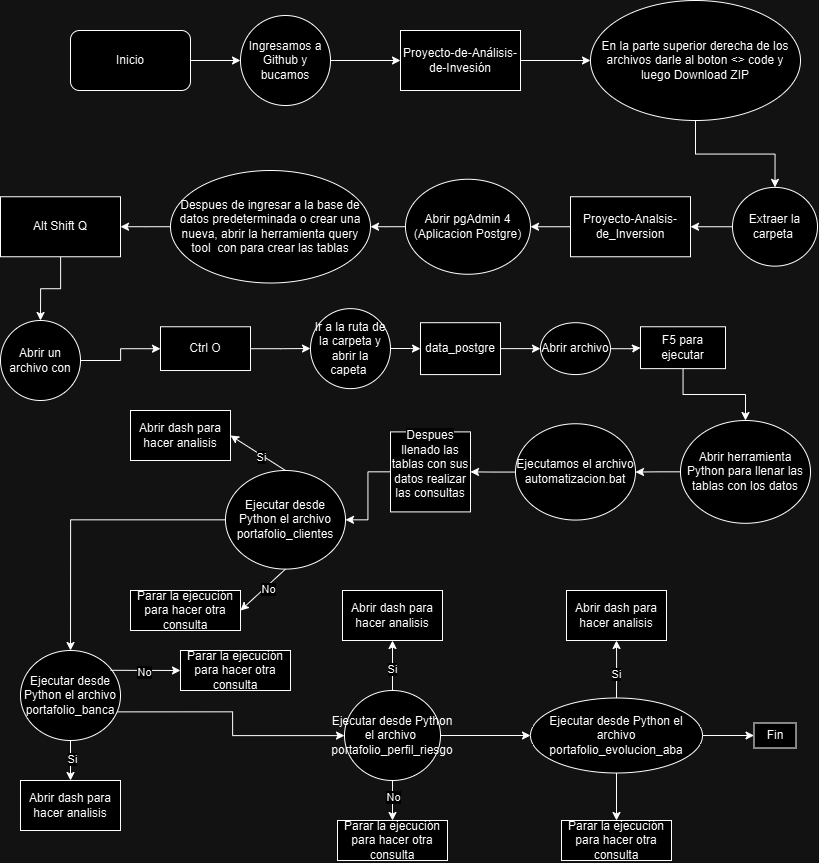

The diagram above was exported from draw.io. Its source (the exported page's mxGraphModel, read from the mxfile embedded in the PNG):
<mxGraphModel dx="2489" dy="964" grid="1" gridSize="10" guides="1" tooltips="1" connect="1" arrows="1" fold="1" page="1" pageScale="1" pageWidth="827" pageHeight="1169" math="0" shadow="0">
  <root>
    <mxCell id="WIyWlLk6GJQsqaUBKTNV-0" />
    <mxCell id="WIyWlLk6GJQsqaUBKTNV-1" parent="WIyWlLk6GJQsqaUBKTNV-0" />
    <mxCell id="reAJfVbKtaTZXxi-oLDi-0" value="Inicio" style="rounded=1;whiteSpace=wrap;html=1;" vertex="1" parent="WIyWlLk6GJQsqaUBKTNV-1">
      <mxGeometry x="80" y="230" width="120" height="60" as="geometry" />
    </mxCell>
    <mxCell id="reAJfVbKtaTZXxi-oLDi-1" value="" style="endArrow=classic;html=1;rounded=0;exitX=1;exitY=0.5;exitDx=0;exitDy=0;" edge="1" parent="WIyWlLk6GJQsqaUBKTNV-1" source="reAJfVbKtaTZXxi-oLDi-0" target="reAJfVbKtaTZXxi-oLDi-2">
      <mxGeometry width="50" height="50" relative="1" as="geometry">
        <mxPoint x="320" y="290" as="sourcePoint" />
        <mxPoint x="280" y="260" as="targetPoint" />
      </mxGeometry>
    </mxCell>
    <mxCell id="reAJfVbKtaTZXxi-oLDi-2" value="Ingresamos a Github y bucamos" style="ellipse;whiteSpace=wrap;html=1;aspect=fixed;" vertex="1" parent="WIyWlLk6GJQsqaUBKTNV-1">
      <mxGeometry x="250" y="215" width="90" height="90" as="geometry" />
    </mxCell>
    <mxCell id="reAJfVbKtaTZXxi-oLDi-9" value="" style="edgeStyle=orthogonalEdgeStyle;rounded=0;orthogonalLoop=1;jettySize=auto;html=1;" edge="1" parent="WIyWlLk6GJQsqaUBKTNV-1" source="reAJfVbKtaTZXxi-oLDi-3" target="reAJfVbKtaTZXxi-oLDi-8">
      <mxGeometry relative="1" as="geometry" />
    </mxCell>
    <mxCell id="reAJfVbKtaTZXxi-oLDi-3" value="Proyecto-de-Análisis-de-Invesión" style="rounded=0;whiteSpace=wrap;html=1;" vertex="1" parent="WIyWlLk6GJQsqaUBKTNV-1">
      <mxGeometry x="410" y="230" width="120" height="60" as="geometry" />
    </mxCell>
    <mxCell id="reAJfVbKtaTZXxi-oLDi-5" value="" style="endArrow=classic;html=1;rounded=0;exitX=1;exitY=0.5;exitDx=0;exitDy=0;entryX=0;entryY=0.5;entryDx=0;entryDy=0;" edge="1" parent="WIyWlLk6GJQsqaUBKTNV-1" source="reAJfVbKtaTZXxi-oLDi-2" target="reAJfVbKtaTZXxi-oLDi-3">
      <mxGeometry width="50" height="50" relative="1" as="geometry">
        <mxPoint x="320" y="290" as="sourcePoint" />
        <mxPoint x="370" y="240" as="targetPoint" />
      </mxGeometry>
    </mxCell>
    <mxCell id="reAJfVbKtaTZXxi-oLDi-14" value="" style="edgeStyle=orthogonalEdgeStyle;rounded=0;orthogonalLoop=1;jettySize=auto;html=1;" edge="1" parent="WIyWlLk6GJQsqaUBKTNV-1" source="reAJfVbKtaTZXxi-oLDi-8" target="reAJfVbKtaTZXxi-oLDi-13">
      <mxGeometry relative="1" as="geometry" />
    </mxCell>
    <mxCell id="reAJfVbKtaTZXxi-oLDi-8" value="En la parte superior derecha de los archivos darle al boton &amp;lt;&amp;gt; code y luego Download ZIP" style="ellipse;whiteSpace=wrap;html=1;rounded=0;" vertex="1" parent="WIyWlLk6GJQsqaUBKTNV-1">
      <mxGeometry x="600" y="200" width="210" height="120" as="geometry" />
    </mxCell>
    <mxCell id="reAJfVbKtaTZXxi-oLDi-13" value="Extraer la carpeta&amp;nbsp;" style="ellipse;whiteSpace=wrap;html=1;rounded=0;" vertex="1" parent="WIyWlLk6GJQsqaUBKTNV-1">
      <mxGeometry x="742" y="386.88" width="85" height="78.75" as="geometry" />
    </mxCell>
    <mxCell id="reAJfVbKtaTZXxi-oLDi-18" value="" style="edgeStyle=orthogonalEdgeStyle;rounded=0;orthogonalLoop=1;jettySize=auto;html=1;" edge="1" parent="WIyWlLk6GJQsqaUBKTNV-1" source="reAJfVbKtaTZXxi-oLDi-15" target="reAJfVbKtaTZXxi-oLDi-17">
      <mxGeometry relative="1" as="geometry" />
    </mxCell>
    <mxCell id="reAJfVbKtaTZXxi-oLDi-40" style="edgeStyle=orthogonalEdgeStyle;rounded=0;orthogonalLoop=1;jettySize=auto;html=1;exitX=1;exitY=0.5;exitDx=0;exitDy=0;" edge="1" parent="WIyWlLk6GJQsqaUBKTNV-1" source="reAJfVbKtaTZXxi-oLDi-15">
      <mxGeometry relative="1" as="geometry">
        <mxPoint x="525" y="426" as="targetPoint" />
      </mxGeometry>
    </mxCell>
    <mxCell id="reAJfVbKtaTZXxi-oLDi-15" value="Abrir pgAdmin 4 (Aplicacion Postgre)" style="ellipse;whiteSpace=wrap;html=1;rounded=0;" vertex="1" parent="WIyWlLk6GJQsqaUBKTNV-1">
      <mxGeometry x="415" y="378.75" width="125" height="95" as="geometry" />
    </mxCell>
    <mxCell id="reAJfVbKtaTZXxi-oLDi-23" value="" style="edgeStyle=orthogonalEdgeStyle;rounded=0;orthogonalLoop=1;jettySize=auto;html=1;" edge="1" parent="WIyWlLk6GJQsqaUBKTNV-1" source="reAJfVbKtaTZXxi-oLDi-17" target="reAJfVbKtaTZXxi-oLDi-22">
      <mxGeometry relative="1" as="geometry" />
    </mxCell>
    <mxCell id="reAJfVbKtaTZXxi-oLDi-17" value="Despues de ingresar a la base de datos predeterminada o crear una nueva, abrir la herramienta query tool&amp;nbsp; con para crear las tablas" style="ellipse;whiteSpace=wrap;html=1;rounded=0;" vertex="1" parent="WIyWlLk6GJQsqaUBKTNV-1">
      <mxGeometry x="180" y="370" width="200" height="112.5" as="geometry" />
    </mxCell>
    <mxCell id="reAJfVbKtaTZXxi-oLDi-25" value="" style="edgeStyle=orthogonalEdgeStyle;rounded=0;orthogonalLoop=1;jettySize=auto;html=1;" edge="1" parent="WIyWlLk6GJQsqaUBKTNV-1" source="reAJfVbKtaTZXxi-oLDi-22" target="reAJfVbKtaTZXxi-oLDi-24">
      <mxGeometry relative="1" as="geometry" />
    </mxCell>
    <mxCell id="reAJfVbKtaTZXxi-oLDi-22" value="Alt Shift Q" style="rounded=0;whiteSpace=wrap;html=1;" vertex="1" parent="WIyWlLk6GJQsqaUBKTNV-1">
      <mxGeometry x="10" y="396.25" width="120" height="60" as="geometry" />
    </mxCell>
    <mxCell id="reAJfVbKtaTZXxi-oLDi-27" value="" style="edgeStyle=orthogonalEdgeStyle;rounded=0;orthogonalLoop=1;jettySize=auto;html=1;" edge="1" parent="WIyWlLk6GJQsqaUBKTNV-1" source="reAJfVbKtaTZXxi-oLDi-24" target="reAJfVbKtaTZXxi-oLDi-26">
      <mxGeometry relative="1" as="geometry" />
    </mxCell>
    <mxCell id="reAJfVbKtaTZXxi-oLDi-24" value="Abrir un archivo con" style="ellipse;whiteSpace=wrap;html=1;rounded=0;" vertex="1" parent="WIyWlLk6GJQsqaUBKTNV-1">
      <mxGeometry x="10" y="520" width="80" height="80" as="geometry" />
    </mxCell>
    <mxCell id="reAJfVbKtaTZXxi-oLDi-29" value="" style="edgeStyle=orthogonalEdgeStyle;rounded=0;orthogonalLoop=1;jettySize=auto;html=1;" edge="1" parent="WIyWlLk6GJQsqaUBKTNV-1" source="reAJfVbKtaTZXxi-oLDi-26" target="reAJfVbKtaTZXxi-oLDi-28">
      <mxGeometry relative="1" as="geometry" />
    </mxCell>
    <mxCell id="reAJfVbKtaTZXxi-oLDi-26" value="Ctrl O" style="whiteSpace=wrap;html=1;rounded=0;" vertex="1" parent="WIyWlLk6GJQsqaUBKTNV-1">
      <mxGeometry x="170" y="526.26" width="90" height="43.75" as="geometry" />
    </mxCell>
    <mxCell id="reAJfVbKtaTZXxi-oLDi-35" value="" style="edgeStyle=orthogonalEdgeStyle;rounded=0;orthogonalLoop=1;jettySize=auto;html=1;" edge="1" parent="WIyWlLk6GJQsqaUBKTNV-1" source="reAJfVbKtaTZXxi-oLDi-28" target="reAJfVbKtaTZXxi-oLDi-34">
      <mxGeometry relative="1" as="geometry" />
    </mxCell>
    <mxCell id="reAJfVbKtaTZXxi-oLDi-28" value="Ir a la ruta de la carpeta y abrir la capeta&amp;nbsp;" style="ellipse;whiteSpace=wrap;html=1;rounded=0;" vertex="1" parent="WIyWlLk6GJQsqaUBKTNV-1">
      <mxGeometry x="320" y="508.135" width="80" height="80" as="geometry" />
    </mxCell>
    <mxCell id="reAJfVbKtaTZXxi-oLDi-31" value="Proyecto-Analsis-de_Inversion" style="rounded=0;whiteSpace=wrap;html=1;" vertex="1" parent="WIyWlLk6GJQsqaUBKTNV-1">
      <mxGeometry x="580" y="396.25" width="120" height="60" as="geometry" />
    </mxCell>
    <mxCell id="reAJfVbKtaTZXxi-oLDi-32" value="" style="endArrow=classic;html=1;rounded=0;exitX=0;exitY=0.5;exitDx=0;exitDy=0;entryX=1;entryY=0.5;entryDx=0;entryDy=0;" edge="1" parent="WIyWlLk6GJQsqaUBKTNV-1" source="reAJfVbKtaTZXxi-oLDi-13" target="reAJfVbKtaTZXxi-oLDi-31">
      <mxGeometry width="50" height="50" relative="1" as="geometry">
        <mxPoint x="400" y="490" as="sourcePoint" />
        <mxPoint x="450" y="440" as="targetPoint" />
      </mxGeometry>
    </mxCell>
    <mxCell id="reAJfVbKtaTZXxi-oLDi-33" value="" style="endArrow=classic;html=1;rounded=0;exitX=0;exitY=0.5;exitDx=0;exitDy=0;entryX=1;entryY=0.5;entryDx=0;entryDy=0;" edge="1" parent="WIyWlLk6GJQsqaUBKTNV-1" source="reAJfVbKtaTZXxi-oLDi-31" target="reAJfVbKtaTZXxi-oLDi-15">
      <mxGeometry width="50" height="50" relative="1" as="geometry">
        <mxPoint x="370" y="480" as="sourcePoint" />
        <mxPoint x="420" y="430" as="targetPoint" />
      </mxGeometry>
    </mxCell>
    <mxCell id="reAJfVbKtaTZXxi-oLDi-37" value="" style="edgeStyle=orthogonalEdgeStyle;rounded=0;orthogonalLoop=1;jettySize=auto;html=1;" edge="1" parent="WIyWlLk6GJQsqaUBKTNV-1" source="reAJfVbKtaTZXxi-oLDi-34" target="reAJfVbKtaTZXxi-oLDi-36">
      <mxGeometry relative="1" as="geometry" />
    </mxCell>
    <mxCell id="reAJfVbKtaTZXxi-oLDi-34" value="data_postgre" style="whiteSpace=wrap;html=1;rounded=0;" vertex="1" parent="WIyWlLk6GJQsqaUBKTNV-1">
      <mxGeometry x="430" y="522.1999999999999" width="80" height="51.87" as="geometry" />
    </mxCell>
    <mxCell id="reAJfVbKtaTZXxi-oLDi-39" value="" style="edgeStyle=orthogonalEdgeStyle;rounded=0;orthogonalLoop=1;jettySize=auto;html=1;" edge="1" parent="WIyWlLk6GJQsqaUBKTNV-1" source="reAJfVbKtaTZXxi-oLDi-36" target="reAJfVbKtaTZXxi-oLDi-38">
      <mxGeometry relative="1" as="geometry" />
    </mxCell>
    <mxCell id="reAJfVbKtaTZXxi-oLDi-36" value="Abrir archivo" style="ellipse;whiteSpace=wrap;html=1;rounded=0;" vertex="1" parent="WIyWlLk6GJQsqaUBKTNV-1">
      <mxGeometry x="550" y="522.1999999999999" width="70" height="51.87" as="geometry" />
    </mxCell>
    <mxCell id="reAJfVbKtaTZXxi-oLDi-42" value="" style="edgeStyle=orthogonalEdgeStyle;rounded=0;orthogonalLoop=1;jettySize=auto;html=1;" edge="1" parent="WIyWlLk6GJQsqaUBKTNV-1" source="reAJfVbKtaTZXxi-oLDi-38" target="reAJfVbKtaTZXxi-oLDi-41">
      <mxGeometry relative="1" as="geometry" />
    </mxCell>
    <mxCell id="reAJfVbKtaTZXxi-oLDi-38" value="F5 para ejecutar" style="whiteSpace=wrap;html=1;rounded=0;" vertex="1" parent="WIyWlLk6GJQsqaUBKTNV-1">
      <mxGeometry x="650" y="526.26" width="85" height="41.87" as="geometry" />
    </mxCell>
    <mxCell id="reAJfVbKtaTZXxi-oLDi-46" value="" style="edgeStyle=orthogonalEdgeStyle;rounded=0;orthogonalLoop=1;jettySize=auto;html=1;" edge="1" parent="WIyWlLk6GJQsqaUBKTNV-1" source="reAJfVbKtaTZXxi-oLDi-41" target="reAJfVbKtaTZXxi-oLDi-45">
      <mxGeometry relative="1" as="geometry" />
    </mxCell>
    <mxCell id="reAJfVbKtaTZXxi-oLDi-41" value="Abrir herramienta Python para llenar las tablas con los datos" style="ellipse;whiteSpace=wrap;html=1;rounded=0;" vertex="1" parent="WIyWlLk6GJQsqaUBKTNV-1">
      <mxGeometry x="690" y="620" width="130" height="102.81" as="geometry" />
    </mxCell>
    <mxCell id="reAJfVbKtaTZXxi-oLDi-51" value="" style="edgeStyle=orthogonalEdgeStyle;rounded=0;orthogonalLoop=1;jettySize=auto;html=1;entryX=1;entryY=0.5;entryDx=0;entryDy=0;" edge="1" parent="WIyWlLk6GJQsqaUBKTNV-1" source="reAJfVbKtaTZXxi-oLDi-45" target="reAJfVbKtaTZXxi-oLDi-52">
      <mxGeometry relative="1" as="geometry">
        <mxPoint x="479.9950000000001" y="671.4000000000001" as="targetPoint" />
      </mxGeometry>
    </mxCell>
    <mxCell id="reAJfVbKtaTZXxi-oLDi-45" value="Ejecutamos el archivo automatizacion.bat" style="ellipse;whiteSpace=wrap;html=1;rounded=0;" vertex="1" parent="WIyWlLk6GJQsqaUBKTNV-1">
      <mxGeometry x="525" y="623.26" width="120" height="96.29" as="geometry" />
    </mxCell>
    <mxCell id="reAJfVbKtaTZXxi-oLDi-54" value="" style="edgeStyle=orthogonalEdgeStyle;rounded=0;orthogonalLoop=1;jettySize=auto;html=1;" edge="1" parent="WIyWlLk6GJQsqaUBKTNV-1" source="reAJfVbKtaTZXxi-oLDi-52" target="reAJfVbKtaTZXxi-oLDi-53">
      <mxGeometry relative="1" as="geometry" />
    </mxCell>
    <mxCell id="reAJfVbKtaTZXxi-oLDi-52" value="&#10;&lt;span style=&quot;color: rgb(0, 0, 0); font-family: Helvetica; font-size: 12px; font-style: normal; font-variant-ligatures: normal; font-variant-caps: normal; font-weight: 400; letter-spacing: normal; orphans: 2; text-align: center; text-indent: 0px; text-transform: none; widows: 2; word-spacing: 0px; -webkit-text-stroke-width: 0px; white-space: normal; background-color: rgb(251, 251, 251); text-decoration-thickness: initial; text-decoration-style: initial; text-decoration-color: initial; display: inline !important; float: none;&quot;&gt;Despues llenado las tablas con sus datos realizar las consultas&lt;/span&gt;&#10;&#10;" style="whiteSpace=wrap;html=1;aspect=fixed;" vertex="1" parent="WIyWlLk6GJQsqaUBKTNV-1">
      <mxGeometry x="400" y="631.4" width="80" height="80" as="geometry" />
    </mxCell>
    <mxCell id="reAJfVbKtaTZXxi-oLDi-66" value="" style="edgeStyle=orthogonalEdgeStyle;rounded=0;orthogonalLoop=1;jettySize=auto;html=1;" edge="1" parent="WIyWlLk6GJQsqaUBKTNV-1" source="reAJfVbKtaTZXxi-oLDi-53" target="reAJfVbKtaTZXxi-oLDi-65">
      <mxGeometry relative="1" as="geometry" />
    </mxCell>
    <mxCell id="reAJfVbKtaTZXxi-oLDi-53" value="Ejecutar desde Python el archivo portafolio_clientes" style="ellipse;whiteSpace=wrap;html=1;" vertex="1" parent="WIyWlLk6GJQsqaUBKTNV-1">
      <mxGeometry x="235" y="670" width="120" height="98.6" as="geometry" />
    </mxCell>
    <mxCell id="reAJfVbKtaTZXxi-oLDi-57" value="" style="endArrow=classic;html=1;rounded=0;exitX=0.5;exitY=0;exitDx=0;exitDy=0;entryX=1;entryY=0.5;entryDx=0;entryDy=0;" edge="1" parent="WIyWlLk6GJQsqaUBKTNV-1" source="reAJfVbKtaTZXxi-oLDi-53" target="reAJfVbKtaTZXxi-oLDi-60">
      <mxGeometry relative="1" as="geometry">
        <mxPoint x="110" y="680" as="sourcePoint" />
        <mxPoint x="170" y="640" as="targetPoint" />
      </mxGeometry>
    </mxCell>
    <mxCell id="reAJfVbKtaTZXxi-oLDi-59" value="Si" style="edgeLabel;html=1;align=center;verticalAlign=middle;resizable=0;points=[];" vertex="1" connectable="0" parent="reAJfVbKtaTZXxi-oLDi-57">
      <mxGeometry x="-0.0941" y="2" relative="1" as="geometry">
        <mxPoint as="offset" />
      </mxGeometry>
    </mxCell>
    <mxCell id="reAJfVbKtaTZXxi-oLDi-60" value="Abrir dash para hacer analisis" style="rounded=0;whiteSpace=wrap;html=1;" vertex="1" parent="WIyWlLk6GJQsqaUBKTNV-1">
      <mxGeometry x="140" y="610" width="100" height="50" as="geometry" />
    </mxCell>
    <mxCell id="reAJfVbKtaTZXxi-oLDi-61" value="" style="endArrow=classic;html=1;rounded=0;exitX=0.5;exitY=1;exitDx=0;exitDy=0;entryX=1;entryY=0.5;entryDx=0;entryDy=0;" edge="1" parent="WIyWlLk6GJQsqaUBKTNV-1" source="reAJfVbKtaTZXxi-oLDi-53" target="reAJfVbKtaTZXxi-oLDi-64">
      <mxGeometry relative="1" as="geometry">
        <mxPoint x="290" y="800" as="sourcePoint" />
        <mxPoint x="250" y="810" as="targetPoint" />
      </mxGeometry>
    </mxCell>
    <mxCell id="reAJfVbKtaTZXxi-oLDi-63" value="No" style="edgeLabel;html=1;align=center;verticalAlign=middle;resizable=0;points=[];" vertex="1" connectable="0" parent="reAJfVbKtaTZXxi-oLDi-61">
      <mxGeometry x="-0.144" y="2" relative="1" as="geometry">
        <mxPoint as="offset" />
      </mxGeometry>
    </mxCell>
    <mxCell id="reAJfVbKtaTZXxi-oLDi-64" value="Parar la ejecución para hacer otra consulta" style="rounded=0;whiteSpace=wrap;html=1;" vertex="1" parent="WIyWlLk6GJQsqaUBKTNV-1">
      <mxGeometry x="140" y="790" width="110" height="40" as="geometry" />
    </mxCell>
    <mxCell id="reAJfVbKtaTZXxi-oLDi-81" value="" style="edgeStyle=orthogonalEdgeStyle;rounded=0;orthogonalLoop=1;jettySize=auto;html=1;exitX=0.956;exitY=0.682;exitDx=0;exitDy=0;exitPerimeter=0;" edge="1" parent="WIyWlLk6GJQsqaUBKTNV-1" source="reAJfVbKtaTZXxi-oLDi-65" target="reAJfVbKtaTZXxi-oLDi-80">
      <mxGeometry relative="1" as="geometry" />
    </mxCell>
    <mxCell id="reAJfVbKtaTZXxi-oLDi-65" value="Ejecutar desde Python el archivo portafolio_banca" style="ellipse;whiteSpace=wrap;html=1;" vertex="1" parent="WIyWlLk6GJQsqaUBKTNV-1">
      <mxGeometry x="30" y="850" width="100" height="90" as="geometry" />
    </mxCell>
    <mxCell id="reAJfVbKtaTZXxi-oLDi-67" value="" style="endArrow=classic;html=1;rounded=0;exitX=0.5;exitY=1;exitDx=0;exitDy=0;entryX=0.5;entryY=0;entryDx=0;entryDy=0;" edge="1" parent="WIyWlLk6GJQsqaUBKTNV-1" source="reAJfVbKtaTZXxi-oLDi-65" target="reAJfVbKtaTZXxi-oLDi-71">
      <mxGeometry relative="1" as="geometry">
        <mxPoint x="360" y="860" as="sourcePoint" />
        <mxPoint x="80" y="980" as="targetPoint" />
      </mxGeometry>
    </mxCell>
    <mxCell id="reAJfVbKtaTZXxi-oLDi-69" value="Si" style="edgeLabel;html=1;align=center;verticalAlign=middle;resizable=0;points=[];" vertex="1" connectable="0" parent="reAJfVbKtaTZXxi-oLDi-67">
      <mxGeometry x="-0.056" y="1" relative="1" as="geometry">
        <mxPoint as="offset" />
      </mxGeometry>
    </mxCell>
    <mxCell id="reAJfVbKtaTZXxi-oLDi-71" value="Abrir dash para hacer analisis" style="rounded=0;whiteSpace=wrap;html=1;" vertex="1" parent="WIyWlLk6GJQsqaUBKTNV-1">
      <mxGeometry x="30" y="980" width="100" height="50" as="geometry" />
    </mxCell>
    <mxCell id="reAJfVbKtaTZXxi-oLDi-72" value="" style="endArrow=classic;html=1;rounded=0;exitX=0.9;exitY=0.22;exitDx=0;exitDy=0;entryX=0;entryY=0.5;entryDx=0;entryDy=0;exitPerimeter=0;" edge="1" parent="WIyWlLk6GJQsqaUBKTNV-1" source="reAJfVbKtaTZXxi-oLDi-65" target="reAJfVbKtaTZXxi-oLDi-75">
      <mxGeometry relative="1" as="geometry">
        <mxPoint x="355" y="920" as="sourcePoint" />
        <mxPoint x="190" y="863" as="targetPoint" />
      </mxGeometry>
    </mxCell>
    <mxCell id="reAJfVbKtaTZXxi-oLDi-74" value="No" style="edgeLabel;html=1;align=center;verticalAlign=middle;resizable=0;points=[];" vertex="1" connectable="0" parent="reAJfVbKtaTZXxi-oLDi-72">
      <mxGeometry x="-0.02" y="-1" relative="1" as="geometry">
        <mxPoint as="offset" />
      </mxGeometry>
    </mxCell>
    <mxCell id="reAJfVbKtaTZXxi-oLDi-75" value="Parar la ejecución para hacer otra consulta" style="rounded=0;whiteSpace=wrap;html=1;" vertex="1" parent="WIyWlLk6GJQsqaUBKTNV-1">
      <mxGeometry x="190" y="850" width="110" height="40" as="geometry" />
    </mxCell>
    <mxCell id="reAJfVbKtaTZXxi-oLDi-83" value="" style="edgeStyle=orthogonalEdgeStyle;rounded=0;orthogonalLoop=1;jettySize=auto;html=1;entryX=0.5;entryY=1;entryDx=0;entryDy=0;" edge="1" parent="WIyWlLk6GJQsqaUBKTNV-1" source="reAJfVbKtaTZXxi-oLDi-80" target="reAJfVbKtaTZXxi-oLDi-84">
      <mxGeometry relative="1" as="geometry">
        <mxPoint x="402" y="850" as="targetPoint" />
      </mxGeometry>
    </mxCell>
    <mxCell id="reAJfVbKtaTZXxi-oLDi-85" value="Si" style="edgeLabel;html=1;align=center;verticalAlign=middle;resizable=0;points=[];" vertex="1" connectable="0" parent="reAJfVbKtaTZXxi-oLDi-83">
      <mxGeometry x="-0.15" y="1" relative="1" as="geometry">
        <mxPoint as="offset" />
      </mxGeometry>
    </mxCell>
    <mxCell id="reAJfVbKtaTZXxi-oLDi-87" value="" style="edgeStyle=orthogonalEdgeStyle;rounded=0;orthogonalLoop=1;jettySize=auto;html=1;" edge="1" parent="WIyWlLk6GJQsqaUBKTNV-1" source="reAJfVbKtaTZXxi-oLDi-80" target="reAJfVbKtaTZXxi-oLDi-86">
      <mxGeometry relative="1" as="geometry" />
    </mxCell>
    <mxCell id="reAJfVbKtaTZXxi-oLDi-101" value="No" style="edgeLabel;html=1;align=center;verticalAlign=middle;resizable=0;points=[];" vertex="1" connectable="0" parent="reAJfVbKtaTZXxi-oLDi-87">
      <mxGeometry x="-0.19" relative="1" as="geometry">
        <mxPoint as="offset" />
      </mxGeometry>
    </mxCell>
    <mxCell id="reAJfVbKtaTZXxi-oLDi-90" value="" style="edgeStyle=orthogonalEdgeStyle;rounded=0;orthogonalLoop=1;jettySize=auto;html=1;" edge="1" parent="WIyWlLk6GJQsqaUBKTNV-1" source="reAJfVbKtaTZXxi-oLDi-80" target="reAJfVbKtaTZXxi-oLDi-89">
      <mxGeometry relative="1" as="geometry" />
    </mxCell>
    <mxCell id="reAJfVbKtaTZXxi-oLDi-80" value="Ejecutar desde Python el archivo&amp;nbsp; portafolio_perfil_riesgo" style="ellipse;whiteSpace=wrap;html=1;" vertex="1" parent="WIyWlLk6GJQsqaUBKTNV-1">
      <mxGeometry x="354" y="890" width="96" height="90" as="geometry" />
    </mxCell>
    <mxCell id="reAJfVbKtaTZXxi-oLDi-84" value="Abrir dash para hacer analisis" style="rounded=0;whiteSpace=wrap;html=1;" vertex="1" parent="WIyWlLk6GJQsqaUBKTNV-1">
      <mxGeometry x="352" y="790" width="100" height="50" as="geometry" />
    </mxCell>
    <mxCell id="reAJfVbKtaTZXxi-oLDi-86" value="Parar la ejecución para hacer otra consulta" style="rounded=0;whiteSpace=wrap;html=1;" vertex="1" parent="WIyWlLk6GJQsqaUBKTNV-1">
      <mxGeometry x="347" y="1020" width="110" height="40" as="geometry" />
    </mxCell>
    <mxCell id="reAJfVbKtaTZXxi-oLDi-103" value="" style="edgeStyle=orthogonalEdgeStyle;rounded=0;orthogonalLoop=1;jettySize=auto;html=1;" edge="1" parent="WIyWlLk6GJQsqaUBKTNV-1" source="reAJfVbKtaTZXxi-oLDi-89" target="reAJfVbKtaTZXxi-oLDi-102">
      <mxGeometry relative="1" as="geometry" />
    </mxCell>
    <mxCell id="reAJfVbKtaTZXxi-oLDi-105" value="" style="edgeStyle=orthogonalEdgeStyle;rounded=0;orthogonalLoop=1;jettySize=auto;html=1;" edge="1" parent="WIyWlLk6GJQsqaUBKTNV-1" source="reAJfVbKtaTZXxi-oLDi-89" target="reAJfVbKtaTZXxi-oLDi-104">
      <mxGeometry relative="1" as="geometry" />
    </mxCell>
    <mxCell id="reAJfVbKtaTZXxi-oLDi-89" value="Ejecutar desde Python el archivo portafolio_evolucion_aba" style="ellipse;whiteSpace=wrap;html=1;" vertex="1" parent="WIyWlLk6GJQsqaUBKTNV-1">
      <mxGeometry x="540" y="897.5" width="172" height="75" as="geometry" />
    </mxCell>
    <mxCell id="reAJfVbKtaTZXxi-oLDi-91" value="" style="edgeStyle=orthogonalEdgeStyle;rounded=0;orthogonalLoop=1;jettySize=auto;html=1;exitX=0.5;exitY=0;exitDx=0;exitDy=0;" edge="1" parent="WIyWlLk6GJQsqaUBKTNV-1" source="reAJfVbKtaTZXxi-oLDi-89">
      <mxGeometry relative="1" as="geometry">
        <mxPoint x="412" y="900" as="sourcePoint" />
        <mxPoint x="626" y="840" as="targetPoint" />
      </mxGeometry>
    </mxCell>
    <mxCell id="reAJfVbKtaTZXxi-oLDi-92" value="Si" style="edgeLabel;html=1;align=center;verticalAlign=middle;resizable=0;points=[];" vertex="1" connectable="0" parent="reAJfVbKtaTZXxi-oLDi-91">
      <mxGeometry x="-0.15" y="1" relative="1" as="geometry">
        <mxPoint as="offset" />
      </mxGeometry>
    </mxCell>
    <mxCell id="reAJfVbKtaTZXxi-oLDi-93" value="Abrir dash para hacer analisis" style="rounded=0;whiteSpace=wrap;html=1;" vertex="1" parent="WIyWlLk6GJQsqaUBKTNV-1">
      <mxGeometry x="576" y="790" width="100" height="50" as="geometry" />
    </mxCell>
    <mxCell id="reAJfVbKtaTZXxi-oLDi-102" value="Parar la ejecución para hacer otra consulta" style="rounded=0;whiteSpace=wrap;html=1;" vertex="1" parent="WIyWlLk6GJQsqaUBKTNV-1">
      <mxGeometry x="571" y="1020" width="110" height="40" as="geometry" />
    </mxCell>
    <mxCell id="reAJfVbKtaTZXxi-oLDi-104" value="Fin" style="whiteSpace=wrap;html=1;" vertex="1" parent="WIyWlLk6GJQsqaUBKTNV-1">
      <mxGeometry x="763.5" y="922.5" width="42" height="25" as="geometry" />
    </mxCell>
  </root>
</mxGraphModel>